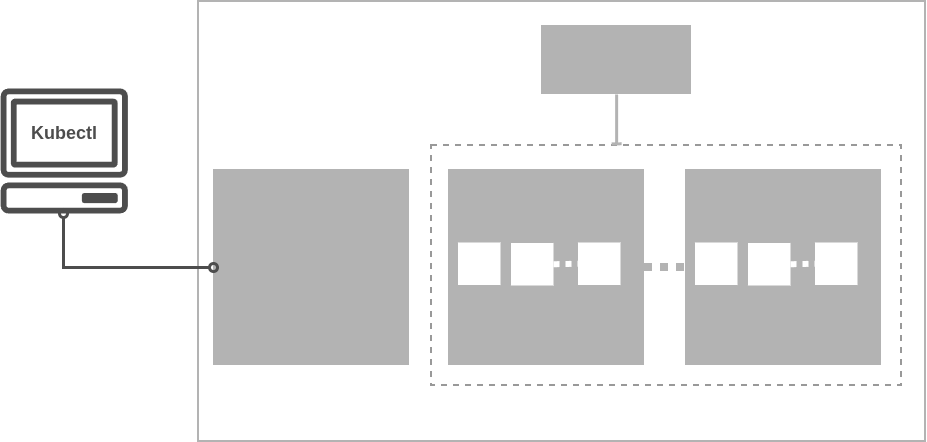

The diagram above was exported from draw.io. Its source (the exported page's mxGraphModel, read from the mxfile embedded in the PNG):
<mxGraphModel dx="1991" dy="854" grid="1" gridSize="10" guides="1" tooltips="1" connect="1" arrows="1" fold="1" page="1" pageScale="1" pageWidth="850" pageHeight="1100" math="0" shadow="0">
  <root>
    <mxCell id="0" />
    <mxCell id="1" parent="0" />
    <mxCell id="1Pgh60VswDQvze1jQpUg-14" parent="1" style="rounded=0;whiteSpace=wrap;html=1;fillColor=none;strokeWidth=2;strokeColor=#B3B3B3;" value="" vertex="1">
      <mxGeometry height="440" width="727" x="115" y="123" as="geometry" />
    </mxCell>
    <mxCell id="1Pgh60VswDQvze1jQpUg-13" parent="1" style="rounded=0;whiteSpace=wrap;html=1;fillColor=none;dashed=1;strokeWidth=2;strokeColor=#999999;" value="" vertex="1">
      <mxGeometry height="240" width="470" x="348" y="267" as="geometry" />
    </mxCell>
    <mxCell id="1Pgh60VswDQvze1jQpUg-1" parent="1" style="whiteSpace=wrap;html=1;aspect=fixed;fillColor=#B3B3B3;strokeColor=none;" value="" vertex="1">
      <mxGeometry height="196" width="196" x="130" y="291" as="geometry" />
    </mxCell>
    <mxCell id="1Pgh60VswDQvze1jQpUg-2" parent="1" style="whiteSpace=wrap;html=1;aspect=fixed;fillColor=#B3B3B3;strokeColor=none;" value="" vertex="1">
      <mxGeometry height="196" width="196" x="365" y="291" as="geometry" />
    </mxCell>
    <mxCell id="1Pgh60VswDQvze1jQpUg-3" parent="1" style="whiteSpace=wrap;html=1;aspect=fixed;strokeColor=none;" value="" vertex="1">
      <mxGeometry height="42.5" width="42.5" x="375" y="364.5" as="geometry" />
    </mxCell>
    <mxCell id="1Pgh60VswDQvze1jQpUg-4" parent="1" style="whiteSpace=wrap;html=1;aspect=fixed;strokeColor=none;" value="" vertex="1">
      <mxGeometry height="42.5" width="42.5" x="428" y="365" as="geometry" />
    </mxCell>
    <mxCell id="1Pgh60VswDQvze1jQpUg-5" parent="1" style="whiteSpace=wrap;html=1;aspect=fixed;strokeColor=none;" value="" vertex="1">
      <mxGeometry height="42.5" width="42.5" x="495" y="364.5" as="geometry" />
    </mxCell>
    <mxCell id="1Pgh60VswDQvze1jQpUg-6" edge="1" parent="1" source="1Pgh60VswDQvze1jQpUg-4" style="endArrow=none;dashed=1;html=1;dashPattern=1 1;strokeWidth=6;rounded=0;entryX=0;entryY=0.5;entryDx=0;entryDy=0;strokeColor=#FFFFFF;exitX=1;exitY=0.5;exitDx=0;exitDy=0;" target="1Pgh60VswDQvze1jQpUg-5" value="">
      <mxGeometry height="50" relative="1" width="50" as="geometry">
        <Array as="points" />
        <mxPoint x="585" y="547" as="sourcePoint" />
        <mxPoint x="520.5" y="332" as="targetPoint" />
      </mxGeometry>
    </mxCell>
    <mxCell id="1Pgh60VswDQvze1jQpUg-12" parent="1" style="rounded=0;whiteSpace=wrap;html=1;fillColor=#B3B3B3;strokeColor=none;" value="" vertex="1">
      <mxGeometry height="69" width="150" x="458" y="147" as="geometry" />
    </mxCell>
    <mxCell id="1Pgh60VswDQvze1jQpUg-18" edge="1" parent="1" source="1Pgh60VswDQvze1jQpUg-2" style="endArrow=none;dashed=1;html=1;rounded=0;strokeWidth=8;strokeColor=#B3B3B3;dashPattern=1 1;exitX=1;exitY=0.5;exitDx=0;exitDy=0;fillColor=#B3B3B3;" value="">
      <mxGeometry height="50" relative="1" width="50" as="geometry">
        <mxPoint x="561" y="385.75" as="sourcePoint" />
        <mxPoint x="602" y="389" as="targetPoint" />
      </mxGeometry>
    </mxCell>
    <mxCell id="UGwRnf7eNeKJ0Gp5JWxb-4" parent="1" style="whiteSpace=wrap;html=1;aspect=fixed;fillColor=#B3B3B3;strokeColor=none;" value="" vertex="1">
      <mxGeometry height="196" width="196" x="602" y="291" as="geometry" />
    </mxCell>
    <mxCell id="UGwRnf7eNeKJ0Gp5JWxb-5" parent="1" style="whiteSpace=wrap;html=1;aspect=fixed;strokeColor=none;" value="" vertex="1">
      <mxGeometry height="42.5" width="42.5" x="612" y="364.5" as="geometry" />
    </mxCell>
    <mxCell id="UGwRnf7eNeKJ0Gp5JWxb-6" parent="1" style="whiteSpace=wrap;html=1;aspect=fixed;strokeColor=none;" value="" vertex="1">
      <mxGeometry height="42.5" width="42.5" x="665" y="365" as="geometry" />
    </mxCell>
    <mxCell id="UGwRnf7eNeKJ0Gp5JWxb-7" parent="1" style="whiteSpace=wrap;html=1;aspect=fixed;strokeColor=none;" value="" vertex="1">
      <mxGeometry height="42.5" width="42.5" x="732" y="364.5" as="geometry" />
    </mxCell>
    <mxCell id="UGwRnf7eNeKJ0Gp5JWxb-8" edge="1" parent="1" source="UGwRnf7eNeKJ0Gp5JWxb-6" style="endArrow=none;dashed=1;html=1;dashPattern=1 1;strokeWidth=6;rounded=0;entryX=0;entryY=0.5;entryDx=0;entryDy=0;strokeColor=#FFFFFF;exitX=1;exitY=0.5;exitDx=0;exitDy=0;" target="UGwRnf7eNeKJ0Gp5JWxb-7" value="">
      <mxGeometry height="50" relative="1" width="50" as="geometry">
        <Array as="points" />
        <mxPoint x="822" y="547" as="sourcePoint" />
        <mxPoint x="757.5" y="332" as="targetPoint" />
      </mxGeometry>
    </mxCell>
    <mxCell id="UGwRnf7eNeKJ0Gp5JWxb-12" edge="1" parent="1" source="1Pgh60VswDQvze1jQpUg-12" style="endArrow=baseDash;html=1;rounded=0;endFill=0;strokeWidth=3;strokeColor=#B3B3B3;entryX=0.394;entryY=-0.007;entryDx=0;entryDy=0;entryPerimeter=0;" target="1Pgh60VswDQvze1jQpUg-13" value="">
      <mxGeometry height="50" relative="1" width="50" as="geometry">
        <mxPoint x="465" y="347" as="sourcePoint" />
        <mxPoint x="535" y="247" as="targetPoint" />
      </mxGeometry>
    </mxCell>
    <mxCell id="HDfzIz53WdhUKX4p0Peh-1" parent="1" style="sketch=0;outlineConnect=0;fontColor=#999999;gradientColor=none;fillColor=#4D4D4D;strokeColor=#DBD6B9;dashed=0;verticalLabelPosition=bottom;verticalAlign=top;align=center;html=1;fontSize=12;fontStyle=0;aspect=fixed;pointerEvents=1;shape=mxgraph.aws4.client;" value="" vertex="1">
      <mxGeometry height="125" width="128.28" x="-83.39" y="210" as="geometry" />
    </mxCell>
    <mxCell id="HDfzIz53WdhUKX4p0Peh-2" edge="1" parent="1" source="HDfzIz53WdhUKX4p0Peh-1" style="edgeStyle=elbowEdgeStyle;elbow=vertical;endArrow=oval;html=1;curved=0;rounded=0;endSize=8;startSize=8;fontSize=11;strokeWidth=3;strokeColor=#4D4D4D;endFill=0;startArrow=oval;startFill=0;entryX=0;entryY=0.5;entryDx=0;entryDy=0;fillColor=#4D4D4D;" target="1Pgh60VswDQvze1jQpUg-1" value="">
      <mxGeometry height="50" relative="1" width="50" as="geometry">
        <Array as="points">
          <mxPoint x="-20" y="389" />
          <mxPoint x="277" y="185.5" />
        </Array>
        <mxPoint x="377" y="20" as="sourcePoint" />
        <mxPoint x="160" y="291" as="targetPoint" />
      </mxGeometry>
    </mxCell>
    <mxCell id="HDfzIz53WdhUKX4p0Peh-4" parent="1" style="text;html=1;whiteSpace=wrap;strokeColor=none;fillColor=none;align=center;verticalAlign=middle;rounded=0;fontSize=18;fontStyle=1" value="&lt;font&gt;&lt;span style=&quot;color: rgb(77, 77, 77);&quot;&gt;Kubectl&lt;/span&gt;&lt;/font&gt;" vertex="1">
      <mxGeometry height="30" width="71.5" x="-55" y="240" as="geometry" />
    </mxCell>
  </root>
</mxGraphModel>